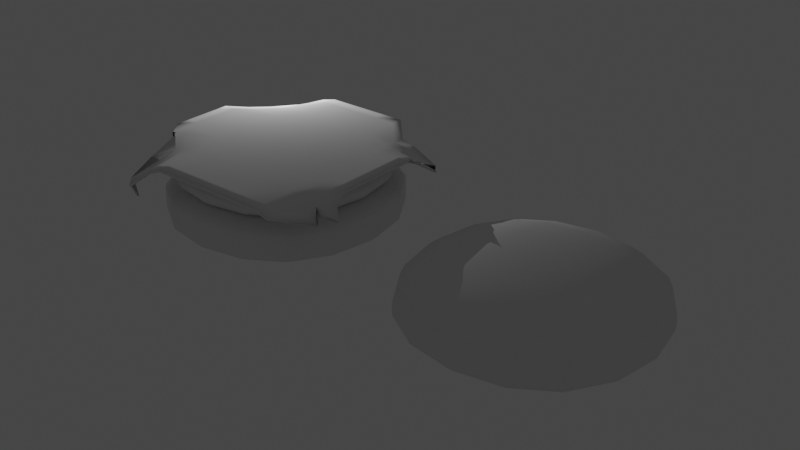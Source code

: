 # Source: hamberger.blend  (saved by Blender 3.6.11; exported with 4.5.12 LTS)
import bpy
from mathutils import Matrix  # noqa: F401  (used for matrix-valued properties, if any)

bpy.ops.wm.read_factory_settings(use_empty=True)
scene = bpy.context.scene
scene.name = 'Scene'

# ---- collections
col_collection = bpy.data.collections.new('Collection'); scene.collection.children.link(col_collection)

# ---- world
world_world = bpy.data.worlds.new('World'); scene.world = world_world
world_world.use_nodes = True; world_world.node_tree.nodes.clear()
_N = world_world.node_tree.nodes; _L = world_world.node_tree.links
n0 = _N.new('ShaderNodeOutputWorld'); n0.name = 'World Output'; n0.location = (300, 300)
n1 = _N.new('ShaderNodeBackground'); n1.name = 'Background'; n1.location = (10, 300)
n1.inputs[0].default_value = (0.05088, 0.05088, 0.05088, 1.0)
_L.new(n1.outputs[0], n0.inputs[0])
n0.is_active_output = True
world_world.color = (0.05088, 0.05088, 0.05088)
world_world.use_sun_shadow = False
world_world.sun_shadow_jitter_overblur = 0.0

# ---- lights
light_point = bpy.data.lights.new('Point', 'POINT')
light_point.transmission_factor = 0.0
light_point.energy = 800.0
light_point.shadow_maximum_resolution = 0.006
light_point.use_absolute_resolution = True

# ---- meshes
me_cube_008 = bpy.data.meshes.new('Cube.008')
me_cube_008.from_pydata([(-3.342, -3.342, 0.2692), (-3.353, -3.284, 1.64), (-3.342, 3.342, 0.2692), (-3.353, 3.401, 1.64), (3.342, -3.342, 0.2692), (3.332, -3.284, 1.64), (3.342, 3.342, 0.2692), (3.332, 3.401, 1.64), (-3.342, -3.342, 0.6504), (-3.342, 3.342, 0.6504), (3.342, 3.342, 0.6504), (3.342, -3.342, 0.6504), (-3.342, -3.342, 1.172), (-3.342, 3.342, 1.172), (3.342, 3.342, 1.172), (3.342, -3.342, 1.172)], [], [(12, 1, 3, 13), (13, 3, 7, 14), (14, 7, 5, 15), (15, 5, 1, 12), (2, 6, 4, 0), (7, 3, 1, 5), (4, 11, 8, 0), (6, 10, 11, 4), (2, 9, 10, 6), (0, 8, 9, 2), (11, 15, 12, 8), (10, 14, 15, 11), (9, 13, 14, 10), (8, 12, 13, 9)])
me_cube_008.polygons.foreach_set('use_smooth', [True] * 14)
_uv = me_cube_008.uv_layers.new(name='UVMap')
_uv.uv.foreach_set('vector', [0.5155, 0.0, 0.625, 0.0, 0.625, 0.25, 0.5155, 0.25, 0.5155, 0.25, 0.625, 0.25, 0.625, 0.5, 0.5155, 0.5, 0.5155, 0.5, 0.625, 0.5, 0.625, 0.75, 0.5155, 0.75, 0.5155, 0.75, 0.625, 0.75, 0.625, 1.0, 0.5155, 1.0, 0.125, 0.5, 0.375, 0.5, 0.375, 0.75, 0.125, 0.75, 0.625, 0.5, 0.875, 0.5, 0.875, 0.75, 0.625, 0.75, 0.375, 0.75, 0.4002, 0.75, 0.4002, 1.0, 0.375, 1.0, 0.375, 0.5, 0.4002, 0.5, 0.4002, 0.75, 0.375, 0.75, 0.375, 0.25, 0.4002, 0.25, 0.4002, 0.5, 0.375, 0.5, 0.375, 0.0, 0.4002, 0.0, 0.4002, 0.25, 0.375, 0.25, 0.4002, 0.75, 0.5155, 0.75, 0.5155, 1.0, 0.4002, 1.0, 0.4002, 0.5, 0.5155, 0.5, 0.5155, 0.75, 0.4002, 0.75, 0.4002, 0.25, 0.5155, 0.25, 0.5155, 0.5, 0.4002, 0.5, 0.4002, 0.0, 0.5155, 0.0, 0.5155, 0.25, 0.4002, 0.25])
me_cube_008.update()
me_cube_009 = bpy.data.meshes.new('Cube.009')
me_cube_009.from_pydata([(-3.342, -3.342, 0.2692), (-3.342, -3.342, 1.857), (-3.342, 3.342, 0.2692), (-3.342, 3.342, 1.857), (3.342, -3.342, 0.2692), (3.342, -3.342, 1.857), (3.342, 3.342, 0.2692), (3.342, 3.342, 1.857), (-3.342, -3.342, 0.4291), (-3.342, 3.342, 0.4291), (3.342, 3.342, 0.4291), (3.342, -3.342, 0.4291)], [], [(8, 1, 3, 9), (9, 3, 7, 10), (10, 7, 5, 11), (11, 5, 1, 8), (2, 6, 4, 0), (7, 3, 1, 5), (4, 11, 8, 0), (6, 10, 11, 4), (2, 9, 10, 6), (0, 8, 9, 2)])
me_cube_009.polygons.foreach_set('use_smooth', [True] * 10)
_uv = me_cube_009.uv_layers.new(name='UVMap')
_uv.uv.foreach_set('vector', [0.4002, 0.0, 0.625, 0.0, 0.625, 0.25, 0.4002, 0.25, 0.4002, 0.25, 0.625, 0.25, 0.625, 0.5, 0.4002, 0.5, 0.4002, 0.5, 0.625, 0.5, 0.625, 0.75, 0.4002, 0.75, 0.4002, 0.75, 0.625, 0.75, 0.625, 1.0, 0.4002, 1.0, 0.125, 0.5, 0.375, 0.5, 0.375, 0.75, 0.125, 0.75, 0.625, 0.5, 0.875, 0.5, 0.875, 0.75, 0.625, 0.75, 0.375, 0.75, 0.4002, 0.75, 0.4002, 1.0, 0.375, 1.0, 0.375, 0.5, 0.4002, 0.5, 0.4002, 0.75, 0.375, 0.75, 0.375, 0.25, 0.4002, 0.25, 0.4002, 0.5, 0.375, 0.5, 0.375, 0.0, 0.4002, 0.0, 0.4002, 0.25, 0.375, 0.25])
me_cube_009.update()
me_cube_010 = bpy.data.meshes.new('Cube.010')
me_cube_010.from_pydata([(-2.368, -2.368, 0.2692), (-2.083, -2.014, 1.399), (-2.368, 2.368, 0.2692), (-2.083, 2.131, 1.399), (2.368, -2.368, 0.2692), (2.062, -2.014, 1.399), (2.368, 2.368, 0.2692), (2.062, 2.131, 1.399), (-3.342, -3.342, 0.6504), (-3.342, 3.342, 0.6504), (3.342, 3.342, 0.6504), (3.342, -3.342, 0.6504), (-3.342, -3.342, 1.172), (-3.342, 3.342, 1.172), (3.342, 3.342, 1.172), (3.342, -3.342, 1.172)], [], [(12, 1, 3, 13), (13, 3, 7, 14), (14, 7, 5, 15), (15, 5, 1, 12), (2, 6, 4, 0), (7, 3, 1, 5), (4, 11, 8, 0), (6, 10, 11, 4), (2, 9, 10, 6), (0, 8, 9, 2), (11, 15, 12, 8), (10, 14, 15, 11), (9, 13, 14, 10), (8, 12, 13, 9)])
me_cube_010.polygons.foreach_set('use_smooth', [True] * 14)
_uv = me_cube_010.uv_layers.new(name='UVMap')
_uv.uv.foreach_set('vector', [0.5155, 0.0, 0.625, 0.0, 0.625, 0.25, 0.5155, 0.25, 0.5155, 0.25, 0.625, 0.25, 0.625, 0.5, 0.5155, 0.5, 0.5155, 0.5, 0.625, 0.5, 0.625, 0.75, 0.5155, 0.75, 0.5155, 0.75, 0.625, 0.75, 0.625, 1.0, 0.5155, 1.0, 0.125, 0.5, 0.375, 0.5, 0.375, 0.75, 0.125, 0.75, 0.625, 0.5, 0.875, 0.5, 0.875, 0.75, 0.625, 0.75, 0.375, 0.75, 0.4002, 0.75, 0.4002, 1.0, 0.375, 1.0, 0.375, 0.5, 0.4002, 0.5, 0.4002, 0.75, 0.375, 0.75, 0.375, 0.25, 0.4002, 0.25, 0.4002, 0.5, 0.375, 0.5, 0.375, 0.0, 0.4002, 0.0, 0.4002, 0.25, 0.375, 0.25, 0.4002, 0.75, 0.5155, 0.75, 0.5155, 1.0, 0.4002, 1.0, 0.4002, 0.5, 0.5155, 0.5, 0.5155, 0.75, 0.4002, 0.75, 0.4002, 0.25, 0.5155, 0.25, 0.5155, 0.5, 0.4002, 0.5, 0.4002, 0.0, 0.5155, 0.0, 0.5155, 0.25, 0.4002, 0.25])
me_cube_010.update()
me_plane = bpy.data.meshes.new('Plane')
me_plane.from_pydata([(-1.0, -1.473, -0.463), (1.463, -1.0, 0.0), (-1.0, 1.0, -0.463), (1.463, 0.537, 0.0), (-1.185, 0.9762, -0.2064), (-1.098, 0.829, -0.05208), (-1.206, 0.5456, -4.411e-06), (-1.463, 0.3846, 0.0), (-1.463, 0.2308, 0.0), (-1.463, 0.07692, 0.0), (-1.463, -0.07692, 0.0), (-1.463, -0.2308, 0.0), (-1.463, -0.406, 0.0), (-1.197, -0.6741, -4.411e-06), (-1.0, -1.207, -0.05208), (-1.0, -1.516, -0.2064), (-0.8462, -1.669, -0.2064), (-0.6923, -1.515, -0.05208), (-0.5385, -1.463, -4.411e-06), (-0.3846, -1.463, 0.0), (-0.2308, -1.463, 0.0), (-0.07692, -1.463, 0.0), (0.07693, -1.463, 0.0), (0.2828, -1.463, 0.0), (0.591, -1.463, 0.0), (1.001, -1.463, -4.411e-06), (1.207, -1.463, -0.05208), (1.516, -1.03, -0.2064), (1.653, -0.8675, -0.1689), (1.515, -0.7135, -0.05208), (1.463, -0.5434, -4.411e-06), (1.463, -0.3846, 0.0), (1.463, -0.2308, 0.0), (1.463, -0.07692, 0.0), (1.463, 0.07692, 0.0), (1.463, 0.2308, 0.0), (1.463, 0.3846, 0.0), (1.463, 0.5385, -4.411e-06), (1.515, 0.6923, -0.05208), (1.645, 0.8222, -0.1962), (1.515, 1.0, -0.2064), (1.207, 1.0, -0.05208), (1.001, 1.006, -4.411e-06), (0.591, 1.463, 0.0), (0.2828, 1.463, 0.0), (0.07693, 1.463, 0.0), (-0.07692, 1.463, 0.0), (-0.2308, 1.463, 0.0), (-0.3846, 1.463, 0.0), (-0.5385, 1.463, -4.411e-06), (-0.7444, 1.463, -0.05208), (-1.053, 1.463, -0.2064), (-0.8462, -1.439, -0.1301), (-0.9025, -0.9253, -0.03057), (-1.309, -0.6255, 0.0), (-1.309, -0.3947, 0.0), (-1.309, -0.2308, 0.0), (-1.309, -0.07692, 0.0), (-1.309, 0.07692, 0.0), (-1.309, 0.2308, 0.0), (-1.309, 0.3846, 0.0), (-1.053, 0.5697, 0.0), (-0.9268, 0.8535, -0.03057), (-0.9762, 1.309, -0.1301), (-0.6923, -1.34, -0.03057), (-0.7637, -0.8609, -0.001672), (-1.155, -0.5713, 0.0), (-1.155, -0.3846, 0.0), (-1.155, -0.2308, 0.0), (-1.155, -0.07692, 0.0), (-1.155, 0.07692, 0.0), (-1.155, 0.2308, 0.0), (-1.155, 0.3846, 0.0), (-0.8987, 0.5696, 0.0), (-0.7461, 0.8929, -0.001672), (-0.7229, 1.309, -0.03057), (-0.5385, -1.309, 0.0), (-0.5606, -0.8987, 0.0), (-0.7433, -0.5905, 0.0), (-0.7449, -0.3846, 0.0), (-0.7449, -0.2308, 0.0), (-0.7449, -0.07692, 0.0), (-0.7449, 0.07692, 0.0), (-0.7449, 0.2308, 0.0), (-0.7449, 0.3846, 0.0), (-0.6685, 0.5864, 0.0), (-0.569, 0.8947, 0.0), (-0.5385, 1.309, 0.0), (-0.3846, -1.309, 0.0), (-0.385, -0.8987, 0.0), (-0.4363, -0.5905, 0.0), (-0.4367, -0.3846, 0.0), (-0.4367, -0.2308, 0.0), (-0.4367, -0.07692, 0.0), (-0.4367, 0.07692, 0.0), (-0.4367, 0.2308, 0.0), (-0.4367, 0.3846, 0.0), (-0.4152, 0.5895, 0.0), (-0.3863, 0.8987, 0.0), (-0.3846, 1.309, 0.0), (-0.2308, -1.309, 0.0), (-0.2308, -0.8987, 0.0), (-0.2308, -0.5905, 0.0), (-0.2308, -0.3846, 0.0), (-0.2308, -0.2308, 0.0), (-0.2308, -0.07692, 0.0), (-0.2308, 0.07692, 0.0), (-0.2308, 0.2308, 0.0), (-0.2308, 0.3846, 0.0), (-0.2308, 0.5905, 0.0), (-0.2308, 0.8987, 0.0), (-0.2308, 1.309, 0.0), (-0.07692, -1.309, 0.0), (-0.07692, -0.8987, 0.0), (-0.07692, -0.5905, 0.0), (-0.07692, -0.3846, 0.0), (-0.07692, -0.2308, 0.0), (-0.07692, -0.07692, 0.0), (-0.07692, 0.07692, 0.0), (-0.07692, 0.2308, 0.0), (-0.07692, 0.3846, 0.0), (-0.07692, 0.5905, 0.0), (-0.07692, 0.8987, 0.0), (-0.07692, 1.309, 0.0), (0.07693, -1.309, 0.0), (0.07693, -0.8987, 0.0), (0.07693, -0.5905, 0.0), (0.07693, -0.3846, 0.0), (0.07693, -0.2308, 0.0), (0.07693, -0.07692, 0.0), (0.07693, 0.07692, 0.0), (0.07693, 0.2308, 0.0), (0.07693, 0.3846, 0.0), (0.07693, 0.5905, 0.0), (0.07693, 0.8987, 0.0), (0.07693, 1.309, 0.0), (0.2828, -1.309, 0.0), (0.2828, -0.8987, 0.0), (0.2828, -0.5905, 0.0), (0.2828, -0.3846, 0.0), (0.2828, -0.2308, 0.0), (0.2828, -0.07692, 0.0), (0.2828, 0.07692, 0.0), (0.2828, 0.2308, 0.0), (0.2828, 0.3846, 0.0), (0.2828, 0.5905, 0.0), (0.2828, 0.8987, 0.0), (0.2828, 1.309, 0.0), (0.591, -1.309, 0.0), (0.591, -0.8987, 0.0), (0.591, -0.5905, 0.0), (0.591, -0.3846, 0.0), (0.591, -0.2308, 0.0), (0.591, -0.07692, 0.0), (0.591, 0.07692, 0.0), (0.591, 0.2308, 0.0), (0.591, 0.3846, 0.0), (0.591, 0.5905, 0.0), (0.591, 0.8987, 0.0), (0.591, 1.309, 0.0), (1.001, -1.309, 0.0), (1.001, -0.8987, 0.0), (1.001, -0.5905, 0.0), (1.001, -0.3846, 0.0), (1.001, -0.2308, 0.0), (1.001, -0.07692, 0.0), (1.001, 0.07692, 0.0), (1.001, 0.2308, 0.0), (1.001, 0.3846, 0.0), (1.001, 0.5385, 0.0), (1.001, 0.6936, 0.0), (1.001, 0.8521, 0.0), (1.186, -1.309, -0.03057), (1.157, -0.8916, -0.001672), (1.155, -0.5885, 0.0), (1.155, -0.3846, 0.0), (1.155, -0.2308, 0.0), (1.155, -0.07692, 0.0), (1.155, 0.07692, 0.0), (1.155, 0.2308, 0.0), (1.155, 0.3846, 0.0), (1.155, 0.5385, 0.0), (1.157, 0.6923, -0.001672), (1.186, 0.8462, -0.03057), (1.439, -0.9248, -0.1301), (1.34, -0.8224, -0.03057), (1.309, -0.575, 0.0), (1.309, -0.3846, 0.0), (1.309, -0.2308, 0.0), (1.309, -0.07692, 0.0), (1.309, 0.07692, 0.0), (1.309, 0.2308, 0.0), (1.309, 0.3846, 0.0), (1.309, 0.5385, 0.0), (1.34, 0.6923, -0.03057), (1.439, 0.8462, -0.1301)], [], [(195, 39, 3, 40), (4, 63, 51, 2), (63, 75, 50, 51), (75, 87, 49, 50), (87, 99, 48, 49), (99, 111, 47, 48), (111, 123, 46, 47), (123, 135, 45, 46), (135, 147, 44, 45), (147, 159, 43, 44), (159, 171, 42, 43), (171, 183, 41, 42), (183, 195, 40, 41), (0, 16, 52, 15), (15, 52, 53, 14), (14, 53, 54, 13), (13, 54, 55, 12), (12, 55, 56, 11), (11, 56, 57, 10), (10, 57, 58, 9), (9, 58, 59, 8), (8, 59, 60, 7), (7, 60, 61, 6), (6, 61, 62, 5), (5, 62, 63, 4), (16, 17, 64, 52), (52, 64, 65, 53), (53, 65, 66, 54), (54, 66, 67, 55), (55, 67, 68, 56), (56, 68, 69, 57), (57, 69, 70, 58), (58, 70, 71, 59), (59, 71, 72, 60), (60, 72, 73, 61), (61, 73, 74, 62), (62, 74, 75, 63), (17, 18, 76, 64), (64, 76, 77, 65), (65, 77, 78, 66), (66, 78, 79, 67), (67, 79, 80, 68), (68, 80, 81, 69), (69, 81, 82, 70), (70, 82, 83, 71), (71, 83, 84, 72), (72, 84, 85, 73), (73, 85, 86, 74), (74, 86, 87, 75), (18, 19, 88, 76), (76, 88, 89, 77), (77, 89, 90, 78), (78, 90, 91, 79), (79, 91, 92, 80), (80, 92, 93, 81), (81, 93, 94, 82), (82, 94, 95, 83), (83, 95, 96, 84), (84, 96, 97, 85), (85, 97, 98, 86), (86, 98, 99, 87), (19, 20, 100, 88), (88, 100, 101, 89), (89, 101, 102, 90), (90, 102, 103, 91), (91, 103, 104, 92), (92, 104, 105, 93), (93, 105, 106, 94), (94, 106, 107, 95), (95, 107, 108, 96), (96, 108, 109, 97), (97, 109, 110, 98), (98, 110, 111, 99), (20, 21, 112, 100), (100, 112, 113, 101), (101, 113, 114, 102), (102, 114, 115, 103), (103, 115, 116, 104), (104, 116, 117, 105), (105, 117, 118, 106), (106, 118, 119, 107), (107, 119, 120, 108), (108, 120, 121, 109), (109, 121, 122, 110), (110, 122, 123, 111), (21, 22, 124, 112), (112, 124, 125, 113), (113, 125, 126, 114), (114, 126, 127, 115), (115, 127, 128, 116), (116, 128, 129, 117), (117, 129, 130, 118), (118, 130, 131, 119), (119, 131, 132, 120), (120, 132, 133, 121), (121, 133, 134, 122), (122, 134, 135, 123), (22, 23, 136, 124), (124, 136, 137, 125), (125, 137, 138, 126), (126, 138, 139, 127), (127, 139, 140, 128), (128, 140, 141, 129), (129, 141, 142, 130), (130, 142, 143, 131), (131, 143, 144, 132), (132, 144, 145, 133), (133, 145, 146, 134), (134, 146, 147, 135), (23, 24, 148, 136), (136, 148, 149, 137), (137, 149, 150, 138), (138, 150, 151, 139), (139, 151, 152, 140), (140, 152, 153, 141), (141, 153, 154, 142), (142, 154, 155, 143), (143, 155, 156, 144), (144, 156, 157, 145), (145, 157, 158, 146), (146, 158, 159, 147), (24, 25, 160, 148), (148, 160, 161, 149), (149, 161, 162, 150), (150, 162, 163, 151), (151, 163, 164, 152), (152, 164, 165, 153), (153, 165, 166, 154), (154, 166, 167, 155), (155, 167, 168, 156), (156, 168, 169, 157), (157, 169, 170, 158), (158, 170, 171, 159), (25, 26, 172, 160), (160, 172, 173, 161), (161, 173, 174, 162), (162, 174, 175, 163), (163, 175, 176, 164), (164, 176, 177, 165), (165, 177, 178, 166), (166, 178, 179, 167), (167, 179, 180, 168), (168, 180, 181, 169), (169, 181, 182, 170), (170, 182, 183, 171), (26, 27, 184, 172), (172, 184, 185, 173), (173, 185, 186, 174), (174, 186, 187, 175), (175, 187, 188, 176), (176, 188, 189, 177), (177, 189, 190, 178), (178, 190, 191, 179), (179, 191, 192, 180), (180, 192, 193, 181), (181, 193, 194, 182), (182, 194, 195, 183), (27, 1, 28, 184), (184, 28, 29, 185), (185, 29, 30, 186), (186, 30, 31, 187), (187, 31, 32, 188), (188, 32, 33, 189), (189, 33, 34, 190), (190, 34, 35, 191), (191, 35, 36, 192), (192, 36, 37, 193), (193, 37, 38, 194), (194, 38, 39, 195)])
me_plane.polygons.foreach_set('use_smooth', [True] * 169)
_uv = me_plane.uv_layers.new(name='UVMap')
_uv.uv.foreach_set('vector', [0.9231, 0.9231, 1.0, 0.9231, 1.0, 1.0, 0.9231, 1.0, 0.0, 0.9231, 0.07692, 0.9231, 0.07692, 1.0, 0.0, 1.0, 0.07692, 0.9231, 0.1538, 0.9231, 0.1538, 1.0, 0.07692, 1.0, 0.1538, 0.9231, 0.2308, 0.9231, 0.2308, 1.0, 0.1538, 1.0, 0.2308, 0.9231, 0.3077, 0.9231, 0.3077, 1.0, 0.2308, 1.0, 0.3077, 0.9231, 0.3846, 0.9231, 0.3846, 1.0, 0.3077, 1.0, 0.3846, 0.9231, 0.4615, 0.9231, 0.4615, 1.0, 0.3846, 1.0, 0.4615, 0.9231, 0.5385, 0.9231, 0.5385, 1.0, 0.4615, 1.0, 0.5385, 0.9231, 0.6154, 0.9231, 0.6154, 1.0, 0.5385, 1.0, 0.6154, 0.9231, 0.6923, 0.9231, 0.6923, 1.0, 0.6154, 1.0, 0.6923, 0.9231, 0.7692, 0.9231, 0.7692, 1.0, 0.6923, 1.0, 0.7692, 0.9231, 0.8462, 0.9231, 0.8462, 1.0, 0.7692, 1.0, 0.8462, 0.9231, 0.9231, 0.9231, 0.9231, 1.0, 0.8462, 1.0, 0.0, 0.0, 0.07692, 0.0, 0.07692, 0.07692, 0.0, 0.07692, 0.0, 0.07692, 0.07692, 0.07692, 0.07692, 0.1538, 0.0, 0.1538, 0.0, 0.1538, 0.07692, 0.1538, 0.07692, 0.2308, 0.0, 0.2308, 0.0, 0.2308, 0.07692, 0.2308, 0.07692, 0.3077, 0.0, 0.3077, 0.0, 0.3077, 0.07692, 0.3077, 0.07692, 0.3846, 0.0, 0.3846, 0.0, 0.3846, 0.07692, 0.3846, 0.07692, 0.4615, 0.0, 0.4615, 0.0, 0.4615, 0.07692, 0.4615, 0.07692, 0.5385, 0.0, 0.5385, 0.0, 0.5385, 0.07692, 0.5385, 0.07692, 0.6154, 0.0, 0.6154, 0.0, 0.6154, 0.07692, 0.6154, 0.07692, 0.6923, 0.0, 0.6923, 0.0, 0.6923, 0.07692, 0.6923, 0.07692, 0.7692, 0.0, 0.7692, 0.0, 0.7692, 0.07692, 0.7692, 0.07692, 0.8462, 0.0, 0.8462, 0.0, 0.8462, 0.07692, 0.8462, 0.07692, 0.9231, 0.0, 0.9231, 0.07692, 0.0, 0.1538, 0.0, 0.1538, 0.07692, 0.07692, 0.07692, 0.07692, 0.07692, 0.1538, 0.07692, 0.1538, 0.1538, 0.07692, 0.1538, 0.07692, 0.1538, 0.1538, 0.1538, 0.1538, 0.2308, 0.07692, 0.2308, 0.07692, 0.2308, 0.1538, 0.2308, 0.1538, 0.3077, 0.07692, 0.3077, 0.07692, 0.3077, 0.1538, 0.3077, 0.1538, 0.3846, 0.07692, 0.3846, 0.07692, 0.3846, 0.1538, 0.3846, 0.1538, 0.4615, 0.07692, 0.4615, 0.07692, 0.4615, 0.1538, 0.4615, 0.1538, 0.5385, 0.07692, 0.5385, 0.07692, 0.5385, 0.1538, 0.5385, 0.1538, 0.6154, 0.07692, 0.6154, 0.07692, 0.6154, 0.1538, 0.6154, 0.1538, 0.6923, 0.07692, 0.6923, 0.07692, 0.6923, 0.1538, 0.6923, 0.1538, 0.7692, 0.07692, 0.7692, 0.07692, 0.7692, 0.1538, 0.7692, 0.1538, 0.8462, 0.07692, 0.8462, 0.07692, 0.8462, 0.1538, 0.8462, 0.1538, 0.9231, 0.07692, 0.9231, 0.1538, 0.0, 0.2308, 0.0, 0.2308, 0.07692, 0.1538, 0.07692, 0.1538, 0.07692, 0.2308, 0.07692, 0.2308, 0.1538, 0.1538, 0.1538, 0.1538, 0.1538, 0.2308, 0.1538, 0.2308, 0.2308, 0.1538, 0.2308, 0.1538, 0.2308, 0.2308, 0.2308, 0.2308, 0.3077, 0.1538, 0.3077, 0.1538, 0.3077, 0.2308, 0.3077, 0.2308, 0.3846, 0.1538, 0.3846, 0.1538, 0.3846, 0.2308, 0.3846, 0.2308, 0.4615, 0.1538, 0.4615, 0.1538, 0.4615, 0.2308, 0.4615, 0.2308, 0.5385, 0.1538, 0.5385, 0.1538, 0.5385, 0.2308, 0.5385, 0.2308, 0.6154, 0.1538, 0.6154, 0.1538, 0.6154, 0.2308, 0.6154, 0.2308, 0.6923, 0.1538, 0.6923, 0.1538, 0.6923, 0.2308, 0.6923, 0.2308, 0.7692, 0.1538, 0.7692, 0.1538, 0.7692, 0.2308, 0.7692, 0.2308, 0.8462, 0.1538, 0.8462, 0.1538, 0.8462, 0.2308, 0.8462, 0.2308, 0.9231, 0.1538, 0.9231, 0.2308, 0.0, 0.3077, 0.0, 0.3077, 0.07692, 0.2308, 0.07692, 0.2308, 0.07692, 0.3077, 0.07692, 0.3077, 0.1538, 0.2308, 0.1538, 0.2308, 0.1538, 0.3077, 0.1538, 0.3077, 0.2308, 0.2308, 0.2308, 0.2308, 0.2308, 0.3077, 0.2308, 0.3077, 0.3077, 0.2308, 0.3077, 0.2308, 0.3077, 0.3077, 0.3077, 0.3077, 0.3846, 0.2308, 0.3846, 0.2308, 0.3846, 0.3077, 0.3846, 0.3077, 0.4615, 0.2308, 0.4615, 0.2308, 0.4615, 0.3077, 0.4615, 0.3077, 0.5385, 0.2308, 0.5385, 0.2308, 0.5385, 0.3077, 0.5385, 0.3077, 0.6154, 0.2308, 0.6154, 0.2308, 0.6154, 0.3077, 0.6154, 0.3077, 0.6923, 0.2308, 0.6923, 0.2308, 0.6923, 0.3077, 0.6923, 0.3077, 0.7692, 0.2308, 0.7692, 0.2308, 0.7692, 0.3077, 0.7692, 0.3077, 0.8462, 0.2308, 0.8462, 0.2308, 0.8462, 0.3077, 0.8462, 0.3077, 0.9231, 0.2308, 0.9231, 0.3077, 0.0, 0.3846, 0.0, 0.3846, 0.07692, 0.3077, 0.07692, 0.3077, 0.07692, 0.3846, 0.07692, 0.3846, 0.1538, 0.3077, 0.1538, 0.3077, 0.1538, 0.3846, 0.1538, 0.3846, 0.2308, 0.3077, 0.2308, 0.3077, 0.2308, 0.3846, 0.2308, 0.3846, 0.3077, 0.3077, 0.3077, 0.3077, 0.3077, 0.3846, 0.3077, 0.3846, 0.3846, 0.3077, 0.3846, 0.3077, 0.3846, 0.3846, 0.3846, 0.3846, 0.4615, 0.3077, 0.4615, 0.3077, 0.4615, 0.3846, 0.4615, 0.3846, 0.5385, 0.3077, 0.5385, 0.3077, 0.5385, 0.3846, 0.5385, 0.3846, 0.6154, 0.3077, 0.6154, 0.3077, 0.6154, 0.3846, 0.6154, 0.3846, 0.6923, 0.3077, 0.6923, 0.3077, 0.6923, 0.3846, 0.6923, 0.3846, 0.7692, 0.3077, 0.7692, 0.3077, 0.7692, 0.3846, 0.7692, 0.3846, 0.8462, 0.3077, 0.8462, 0.3077, 0.8462, 0.3846, 0.8462, 0.3846, 0.9231, 0.3077, 0.9231, 0.3846, 0.0, 0.4615, 0.0, 0.4615, 0.07692, 0.3846, 0.07692, 0.3846, 0.07692, 0.4615, 0.07692, 0.4615, 0.1538, 0.3846, 0.1538, 0.3846, 0.1538, 0.4615, 0.1538, 0.4615, 0.2308, 0.3846, 0.2308, 0.3846, 0.2308, 0.4615, 0.2308, 0.4615, 0.3077, 0.3846, 0.3077, 0.3846, 0.3077, 0.4615, 0.3077, 0.4615, 0.3846, 0.3846, 0.3846, 0.3846, 0.3846, 0.4615, 0.3846, 0.4615, 0.4615, 0.3846, 0.4615, 0.3846, 0.4615, 0.4615, 0.4615, 0.4615, 0.5385, 0.3846, 0.5385, 0.3846, 0.5385, 0.4615, 0.5385, 0.4615, 0.6154, 0.3846, 0.6154, 0.3846, 0.6154, 0.4615, 0.6154, 0.4615, 0.6923, 0.3846, 0.6923, 0.3846, 0.6923, 0.4615, 0.6923, 0.4615, 0.7692, 0.3846, 0.7692, 0.3846, 0.7692, 0.4615, 0.7692, 0.4615, 0.8462, 0.3846, 0.8462, 0.3846, 0.8462, 0.4615, 0.8462, 0.4615, 0.9231, 0.3846, 0.9231, 0.4615, 0.0, 0.5385, 0.0, 0.5385, 0.07692, 0.4615, 0.07692, 0.4615, 0.07692, 0.5385, 0.07692, 0.5385, 0.1538, 0.4615, 0.1538, 0.4615, 0.1538, 0.5385, 0.1538, 0.5385, 0.2308, 0.4615, 0.2308, 0.4615, 0.2308, 0.5385, 0.2308, 0.5385, 0.3077, 0.4615, 0.3077, 0.4615, 0.3077, 0.5385, 0.3077, 0.5385, 0.3846, 0.4615, 0.3846, 0.4615, 0.3846, 0.5385, 0.3846, 0.5385, 0.4615, 0.4615, 0.4615, 0.4615, 0.4615, 0.5385, 0.4615, 0.5385, 0.5385, 0.4615, 0.5385, 0.4615, 0.5385, 0.5385, 0.5385, 0.5385, 0.6154, 0.4615, 0.6154, 0.4615, 0.6154, 0.5385, 0.6154, 0.5385, 0.6923, 0.4615, 0.6923, 0.4615, 0.6923, 0.5385, 0.6923, 0.5385, 0.7692, 0.4615, 0.7692, 0.4615, 0.7692, 0.5385, 0.7692, 0.5385, 0.8462, 0.4615, 0.8462, 0.4615, 0.8462, 0.5385, 0.8462, 0.5385, 0.9231, 0.4615, 0.9231, 0.5385, 0.0, 0.6154, 0.0, 0.6154, 0.07692, 0.5385, 0.07692, 0.5385, 0.07692, 0.6154, 0.07692, 0.6154, 0.1538, 0.5385, 0.1538, 0.5385, 0.1538, 0.6154, 0.1538, 0.6154, 0.2308, 0.5385, 0.2308, 0.5385, 0.2308, 0.6154, 0.2308, 0.6154, 0.3077, 0.5385, 0.3077, 0.5385, 0.3077, 0.6154, 0.3077, 0.6154, 0.3846, 0.5385, 0.3846, 0.5385, 0.3846, 0.6154, 0.3846, 0.6154, 0.4615, 0.5385, 0.4615, 0.5385, 0.4615, 0.6154, 0.4615, 0.6154, 0.5385, 0.5385, 0.5385, 0.5385, 0.5385, 0.6154, 0.5385, 0.6154, 0.6154, 0.5385, 0.6154, 0.5385, 0.6154, 0.6154, 0.6154, 0.6154, 0.6923, 0.5385, 0.6923, 0.5385, 0.6923, 0.6154, 0.6923, 0.6154, 0.7692, 0.5385, 0.7692, 0.5385, 0.7692, 0.6154, 0.7692, 0.6154, 0.8462, 0.5385, 0.8462, 0.5385, 0.8462, 0.6154, 0.8462, 0.6154, 0.9231, 0.5385, 0.9231, 0.6154, 0.0, 0.6923, 0.0, 0.6923, 0.07692, 0.6154, 0.07692, 0.6154, 0.07692, 0.6923, 0.07692, 0.6923, 0.1538, 0.6154, 0.1538, 0.6154, 0.1538, 0.6923, 0.1538, 0.6923, 0.2308, 0.6154, 0.2308, 0.6154, 0.2308, 0.6923, 0.2308, 0.6923, 0.3077, 0.6154, 0.3077, 0.6154, 0.3077, 0.6923, 0.3077, 0.6923, 0.3846, 0.6154, 0.3846, 0.6154, 0.3846, 0.6923, 0.3846, 0.6923, 0.4615, 0.6154, 0.4615, 0.6154, 0.4615, 0.6923, 0.4615, 0.6923, 0.5385, 0.6154, 0.5385, 0.6154, 0.5385, 0.6923, 0.5385, 0.6923, 0.6154, 0.6154, 0.6154, 0.6154, 0.6154, 0.6923, 0.6154, 0.6923, 0.6923, 0.6154, 0.6923, 0.6154, 0.6923, 0.6923, 0.6923, 0.6923, 0.7692, 0.6154, 0.7692, 0.6154, 0.7692, 0.6923, 0.7692, 0.6923, 0.8462, 0.6154, 0.8462, 0.6154, 0.8462, 0.6923, 0.8462, 0.6923, 0.9231, 0.6154, 0.9231, 0.6923, 0.0, 0.7692, 0.0, 0.7692, 0.07692, 0.6923, 0.07692, 0.6923, 0.07692, 0.7692, 0.07692, 0.7692, 0.1538, 0.6923, 0.1538, 0.6923, 0.1538, 0.7692, 0.1538, 0.7692, 0.2308, 0.6923, 0.2308, 0.6923, 0.2308, 0.7692, 0.2308, 0.7692, 0.3077, 0.6923, 0.3077, 0.6923, 0.3077, 0.7692, 0.3077, 0.7692, 0.3846, 0.6923, 0.3846, 0.6923, 0.3846, 0.7692, 0.3846, 0.7692, 0.4615, 0.6923, 0.4615, 0.6923, 0.4615, 0.7692, 0.4615, 0.7692, 0.5385, 0.6923, 0.5385, 0.6923, 0.5385, 0.7692, 0.5385, 0.7692, 0.6154, 0.6923, 0.6154, 0.6923, 0.6154, 0.7692, 0.6154, 0.7692, 0.6923, 0.6923, 0.6923, 0.6923, 0.6923, 0.7692, 0.6923, 0.7692, 0.7692, 0.6923, 0.7692, 0.6923, 0.7692, 0.7692, 0.7692, 0.7692, 0.8462, 0.6923, 0.8462, 0.6923, 0.8462, 0.7692, 0.8462, 0.7692, 0.9231, 0.6923, 0.9231, 0.7692, 0.0, 0.8462, 0.0, 0.8462, 0.07692, 0.7692, 0.07692, 0.7692, 0.07692, 0.8462, 0.07692, 0.8462, 0.1538, 0.7692, 0.1538, 0.7692, 0.1538, 0.8462, 0.1538, 0.8462, 0.2308, 0.7692, 0.2308, 0.7692, 0.2308, 0.8462, 0.2308, 0.8462, 0.3077, 0.7692, 0.3077, 0.7692, 0.3077, 0.8462, 0.3077, 0.8462, 0.3846, 0.7692, 0.3846, 0.7692, 0.3846, 0.8462, 0.3846, 0.8462, 0.4615, 0.7692, 0.4615, 0.7692, 0.4615, 0.8462, 0.4615, 0.8462, 0.5385, 0.7692, 0.5385, 0.7692, 0.5385, 0.8462, 0.5385, 0.8462, 0.6154, 0.7692, 0.6154, 0.7692, 0.6154, 0.8462, 0.6154, 0.8462, 0.6923, 0.7692, 0.6923, 0.7692, 0.6923, 0.8462, 0.6923, 0.8462, 0.7692, 0.7692, 0.7692, 0.7692, 0.7692, 0.8462, 0.7692, 0.8462, 0.8462, 0.7692, 0.8462, 0.7692, 0.8462, 0.8462, 0.8462, 0.8462, 0.9231, 0.7692, 0.9231, 0.8462, 0.0, 0.9231, 0.0, 0.9231, 0.07692, 0.8462, 0.07692, 0.8462, 0.07692, 0.9231, 0.07692, 0.9231, 0.1538, 0.8462, 0.1538, 0.8462, 0.1538, 0.9231, 0.1538, 0.9231, 0.2308, 0.8462, 0.2308, 0.8462, 0.2308, 0.9231, 0.2308, 0.9231, 0.3077, 0.8462, 0.3077, 0.8462, 0.3077, 0.9231, 0.3077, 0.9231, 0.3846, 0.8462, 0.3846, 0.8462, 0.3846, 0.9231, 0.3846, 0.9231, 0.4615, 0.8462, 0.4615, 0.8462, 0.4615, 0.9231, 0.4615, 0.9231, 0.5385, 0.8462, 0.5385, 0.8462, 0.5385, 0.9231, 0.5385, 0.9231, 0.6154, 0.8462, 0.6154, 0.8462, 0.6154, 0.9231, 0.6154, 0.9231, 0.6923, 0.8462, 0.6923, 0.8462, 0.6923, 0.9231, 0.6923, 0.9231, 0.7692, 0.8462, 0.7692, 0.8462, 0.7692, 0.9231, 0.7692, 0.9231, 0.8462, 0.8462, 0.8462, 0.8462, 0.8462, 0.9231, 0.8462, 0.9231, 0.9231, 0.8462, 0.9231, 0.9231, 0.0, 1.0, 0.0, 1.0, 0.07692, 0.9231, 0.07692, 0.9231, 0.07692, 1.0, 0.07692, 1.0, 0.1538, 0.9231, 0.1538, 0.9231, 0.1538, 1.0, 0.1538, 1.0, 0.2308, 0.9231, 0.2308, 0.9231, 0.2308, 1.0, 0.2308, 1.0, 0.3077, 0.9231, 0.3077, 0.9231, 0.3077, 1.0, 0.3077, 1.0, 0.3846, 0.9231, 0.3846, 0.9231, 0.3846, 1.0, 0.3846, 1.0, 0.4615, 0.9231, 0.4615, 0.9231, 0.4615, 1.0, 0.4615, 1.0, 0.5385, 0.9231, 0.5385, 0.9231, 0.5385, 1.0, 0.5385, 1.0, 0.6154, 0.9231, 0.6154, 0.9231, 0.6154, 1.0, 0.6154, 1.0, 0.6923, 0.9231, 0.6923, 0.9231, 0.6923, 1.0, 0.6923, 1.0, 0.7692, 0.9231, 0.7692, 0.9231, 0.7692, 1.0, 0.7692, 1.0, 0.8462, 0.9231, 0.8462, 0.9231, 0.8462, 1.0, 0.8462, 1.0, 0.9231, 0.9231, 0.9231])
me_plane.update()

# ---- objects
ob_point = bpy.data.objects.new('Point', light_point)
ob_cube = bpy.data.objects.new('Cube', me_cube_008)
ob_cube_001 = bpy.data.objects.new('Cube.001', me_cube_009)
ob_cube_002 = bpy.data.objects.new('Cube.002', me_cube_010)
ob_plane = bpy.data.objects.new('Plane', me_plane)

# ---- transforms, parenting, visibility, modifiers, constraints
ob_point.location = (-4.0, 4.0, 3.0)
ob_cube.location = (0.0, 0.0, -0.3295)
_m = ob_cube.modifiers.new('Subdivision', 'SUBSURF')
_m.levels = 4
ob_cube_001.location = (8.033, -0.3646, -0.1741)
_m = ob_cube_001.modifiers.new('Subdivision', 'SUBSURF')
_m.levels = 4
ob_cube_002.location = (0.0, 0.0, 0.665)
ob_cube_002.scale = (0.9419, 0.9419, 0.9419)
_m = ob_cube_002.modifiers.new('Subdivision', 'SUBSURF')
_m.levels = 4
ob_plane.location = (0.0, 0.0, 2.0)
ob_plane.scale = (2.16, 2.16, 2.16)
_m = ob_plane.modifiers.new('Solidify', 'SOLIDIFY')
_m.thickness = 0.03

# ---- collection membership
col_collection.objects.link(ob_point)
col_collection.objects.link(ob_cube)
col_collection.objects.link(ob_cube_001)
col_collection.objects.link(ob_cube_002)
col_collection.objects.link(ob_plane)

# ---- scene / render settings (as saved in the file)
scene.frame_start = 1; scene.frame_end = 250; scene.frame_set(1)
scene.render.engine = 'BLENDER_EEVEE_NEXT'
scene.cycles.sampling_pattern = 'TABULATED_SOBOL'
scene.view_settings.view_transform = 'Filmic'
bpy.context.view_layer.update()

# ---- added for rendering (the .blend has no active camera): camera
cam_auto = bpy.data.cameras.new('AutoCamera')
cam_auto.lens = 50.0
cam_auto.sensor_width = 36.0
cam_auto.clip_end = 1000.0
ob_auto_camera = bpy.data.objects.new('AutoCamera', cam_auto)
scene.collection.objects.link(ob_auto_camera)
ob_auto_camera.location = (19.2671, -18.4605, 13.201)
ob_auto_camera.rotation_euler = (1.09748, -7.21219e-08, 0.694738)
scene.camera = ob_auto_camera
bpy.context.view_layer.update()
